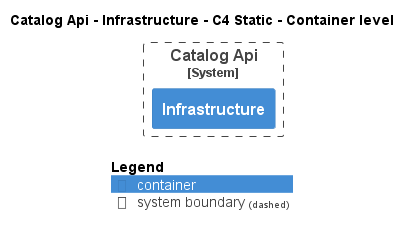

The diagram above was rendered by PlantUML. Its source (embedded in the PNG):
@startuml
!pragma layout smetana
!include ..\..\..\..\..\..\..\.c4s\C4_Container.puml

AddElementTag("c4interflow:lifecycle:new", $bgColor=green, $fontColor=#ffffff, $borderColor=green, $shadowing="False")
AddElementTag("c4interflow:lifecycle:changed", $bgColor=orange, $fontColor=#ffffff, $borderColor=orange, $shadowing="False")
AddElementTag("c4interflow:lifecycle:removed", $bgColor=red, $fontColor=#ffffff, $borderColor=red, $shadowing="False")

AddRelTag("c4interflow:lifecycle:new", $textColor=green, $lineColor=green)
AddRelTag("c4interflow:lifecycle:changed", $textColor=orange, $lineColor=orange)
AddRelTag("c4interflow:lifecycle:removed", $textColor=red, $lineColor=red)

SHOW_PERSON_PORTRAIT()
LAYOUT_TOP_DOWN()

skinparam linetype polyline

title Catalog Api - Infrastructure - C4 Static - Container level


System_Boundary(dotnet.eShop.Architecture.SoftwareSystems.CatalogApi, "Catalog Api") {
    Container(dotnet.eShop.Architecture.SoftwareSystems.CatalogApi.Containers.Infrastructure, "Infrastructure", "", "")
}



SHOW_LEGEND()
@enduml